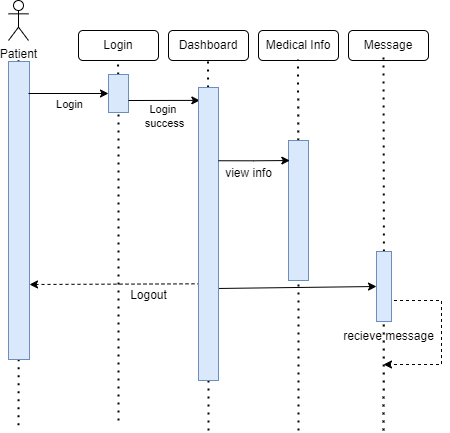

The diagram above was exported from draw.io. Its source (the exported page's mxGraphModel, read from the mxfile embedded in the PNG):
<mxGraphModel dx="794" dy="384" grid="1" gridSize="10" guides="1" tooltips="1" connect="1" arrows="1" fold="1" page="1" pageScale="1" pageWidth="850" pageHeight="1100" math="0" shadow="0">
  <root>
    <mxCell id="0" />
    <mxCell id="1" parent="0" />
    <mxCell id="0fbaRATL9cyGBz52kpNf-3" value="Patient" style="shape=umlActor;verticalLabelPosition=bottom;verticalAlign=top;html=1;outlineConnect=0;" vertex="1" parent="1">
      <mxGeometry x="50" y="20" width="20" height="40" as="geometry" />
    </mxCell>
    <mxCell id="0fbaRATL9cyGBz52kpNf-7" value="Login" style="rounded=1;whiteSpace=wrap;html=1;" vertex="1" parent="1">
      <mxGeometry x="120" y="50" width="80" height="30" as="geometry" />
    </mxCell>
    <mxCell id="0fbaRATL9cyGBz52kpNf-11" value="Dashboard" style="rounded=1;whiteSpace=wrap;html=1;" vertex="1" parent="1">
      <mxGeometry x="210" y="50" width="80" height="30" as="geometry" />
    </mxCell>
    <mxCell id="0fbaRATL9cyGBz52kpNf-12" value="Medical Info" style="rounded=1;whiteSpace=wrap;html=1;" vertex="1" parent="1">
      <mxGeometry x="300" y="50" width="80" height="30" as="geometry" />
    </mxCell>
    <mxCell id="0fbaRATL9cyGBz52kpNf-13" value="Message" style="rounded=1;whiteSpace=wrap;html=1;" vertex="1" parent="1">
      <mxGeometry x="390" y="50" width="80" height="30" as="geometry" />
    </mxCell>
    <mxCell id="0fbaRATL9cyGBz52kpNf-14" value="" style="endArrow=none;dashed=1;html=1;dashPattern=1 3;strokeWidth=2;rounded=0;" edge="1" parent="1" source="0fbaRATL9cyGBz52kpNf-19">
      <mxGeometry width="50" height="50" relative="1" as="geometry">
        <mxPoint x="60" y="320" as="sourcePoint" />
        <mxPoint x="60" y="80" as="targetPoint" />
      </mxGeometry>
    </mxCell>
    <mxCell id="0fbaRATL9cyGBz52kpNf-15" value="" style="endArrow=none;dashed=1;html=1;dashPattern=1 3;strokeWidth=2;rounded=0;" edge="1" parent="1" source="0fbaRATL9cyGBz52kpNf-32">
      <mxGeometry width="50" height="50" relative="1" as="geometry">
        <mxPoint x="159.5" y="320" as="sourcePoint" />
        <mxPoint x="159.5" y="80" as="targetPoint" />
      </mxGeometry>
    </mxCell>
    <mxCell id="0fbaRATL9cyGBz52kpNf-16" value="" style="endArrow=none;dashed=1;html=1;dashPattern=1 3;strokeWidth=2;rounded=0;" edge="1" parent="1" source="0fbaRATL9cyGBz52kpNf-35">
      <mxGeometry width="50" height="50" relative="1" as="geometry">
        <mxPoint x="250" y="450" as="sourcePoint" />
        <mxPoint x="249.5" y="80" as="targetPoint" />
      </mxGeometry>
    </mxCell>
    <mxCell id="0fbaRATL9cyGBz52kpNf-17" value="" style="endArrow=none;dashed=1;html=1;dashPattern=1 3;strokeWidth=2;rounded=0;" edge="1" parent="1" source="0fbaRATL9cyGBz52kpNf-41">
      <mxGeometry width="50" height="50" relative="1" as="geometry">
        <mxPoint x="339.5" y="319" as="sourcePoint" />
        <mxPoint x="339.5" y="79" as="targetPoint" />
      </mxGeometry>
    </mxCell>
    <mxCell id="0fbaRATL9cyGBz52kpNf-18" value="" style="endArrow=none;dashed=1;html=1;dashPattern=1 3;strokeWidth=2;rounded=0;" edge="1" parent="1" source="0fbaRATL9cyGBz52kpNf-43">
      <mxGeometry width="50" height="50" relative="1" as="geometry">
        <mxPoint x="425" y="316" as="sourcePoint" />
        <mxPoint x="425" y="76" as="targetPoint" />
      </mxGeometry>
    </mxCell>
    <mxCell id="0fbaRATL9cyGBz52kpNf-20" value="" style="endArrow=none;dashed=1;html=1;dashPattern=1 3;strokeWidth=2;rounded=0;" edge="1" parent="1" target="0fbaRATL9cyGBz52kpNf-19">
      <mxGeometry width="50" height="50" relative="1" as="geometry">
        <mxPoint x="60" y="444.66668701171875" as="sourcePoint" />
        <mxPoint x="60" y="80" as="targetPoint" />
      </mxGeometry>
    </mxCell>
    <mxCell id="0fbaRATL9cyGBz52kpNf-19" value="" style="rounded=1;whiteSpace=wrap;html=1;fillColor=#dae8fc;strokeColor=#6c8ebf;arcSize=0;" vertex="1" parent="1">
      <mxGeometry x="50" y="81" width="21" height="298" as="geometry" />
    </mxCell>
    <mxCell id="0fbaRATL9cyGBz52kpNf-29" value="" style="endArrow=classic;html=1;rounded=0;entryX=0;entryY=0.5;entryDx=0;entryDy=0;" edge="1" parent="1" target="0fbaRATL9cyGBz52kpNf-32">
      <mxGeometry relative="1" as="geometry">
        <mxPoint x="70" y="113" as="sourcePoint" />
        <mxPoint x="160" y="114" as="targetPoint" />
      </mxGeometry>
    </mxCell>
    <mxCell id="0fbaRATL9cyGBz52kpNf-30" value="Login" style="edgeLabel;resizable=0;html=1;;align=center;verticalAlign=middle;" connectable="0" vertex="1" parent="0fbaRATL9cyGBz52kpNf-29">
      <mxGeometry relative="1" as="geometry">
        <mxPoint y="10" as="offset" />
      </mxGeometry>
    </mxCell>
    <mxCell id="0fbaRATL9cyGBz52kpNf-48" value="Login&amp;nbsp;&lt;div&gt;success&lt;/div&gt;" style="edgeLabel;resizable=0;html=1;;align=center;verticalAlign=middle;" connectable="0" vertex="1" parent="0fbaRATL9cyGBz52kpNf-29">
      <mxGeometry relative="1" as="geometry">
        <mxPoint x="95" y="22" as="offset" />
      </mxGeometry>
    </mxCell>
    <mxCell id="0fbaRATL9cyGBz52kpNf-33" value="" style="endArrow=none;dashed=1;html=1;dashPattern=1 3;strokeWidth=2;rounded=0;" edge="1" parent="1" target="0fbaRATL9cyGBz52kpNf-32">
      <mxGeometry width="50" height="50" relative="1" as="geometry">
        <mxPoint x="160" y="440" as="sourcePoint" />
        <mxPoint x="159.5" y="80" as="targetPoint" />
      </mxGeometry>
    </mxCell>
    <mxCell id="0fbaRATL9cyGBz52kpNf-32" value="" style="rounded=0;whiteSpace=wrap;html=1;fillColor=#dae8fc;strokeColor=#6c8ebf;arcSize=0;" vertex="1" parent="1">
      <mxGeometry x="150" y="94" width="20" height="38" as="geometry" />
    </mxCell>
    <mxCell id="0fbaRATL9cyGBz52kpNf-49" style="rounded=0;orthogonalLoop=1;jettySize=auto;html=1;exitX=0.1;exitY=0.67;exitDx=0;exitDy=0;exitPerimeter=0;dashed=1;" edge="1" parent="1" source="0fbaRATL9cyGBz52kpNf-35">
      <mxGeometry relative="1" as="geometry">
        <mxPoint x="71" y="304" as="targetPoint" />
      </mxGeometry>
    </mxCell>
    <mxCell id="0fbaRATL9cyGBz52kpNf-42" value="" style="endArrow=none;dashed=1;html=1;dashPattern=1 3;strokeWidth=2;rounded=0;" edge="1" parent="1" target="0fbaRATL9cyGBz52kpNf-41">
      <mxGeometry width="50" height="50" relative="1" as="geometry">
        <mxPoint x="340" y="450" as="sourcePoint" />
        <mxPoint x="339.5" y="79" as="targetPoint" />
      </mxGeometry>
    </mxCell>
    <mxCell id="0fbaRATL9cyGBz52kpNf-41" value="" style="rounded=1;whiteSpace=wrap;html=1;fillColor=#dae8fc;strokeColor=#6c8ebf;arcSize=0;" vertex="1" parent="1">
      <mxGeometry x="330" y="160" width="20" height="140" as="geometry" />
    </mxCell>
    <mxCell id="0fbaRATL9cyGBz52kpNf-46" value="" style="endArrow=none;dashed=1;html=1;dashPattern=1 3;strokeWidth=2;rounded=0;" edge="1" parent="1" target="0fbaRATL9cyGBz52kpNf-43">
      <mxGeometry width="50" height="50" relative="1" as="geometry">
        <mxPoint x="425" y="450" as="sourcePoint" />
        <mxPoint x="425" y="76" as="targetPoint" />
      </mxGeometry>
    </mxCell>
    <mxCell id="0fbaRATL9cyGBz52kpNf-60" style="edgeStyle=orthogonalEdgeStyle;rounded=0;orthogonalLoop=1;jettySize=auto;html=1;exitX=1;exitY=0.75;exitDx=0;exitDy=0;dashed=1;" edge="1" parent="1" source="0fbaRATL9cyGBz52kpNf-43">
      <mxGeometry relative="1" as="geometry">
        <mxPoint x="425" y="384" as="targetPoint" />
        <mxPoint x="455" y="320" as="sourcePoint" />
        <Array as="points">
          <mxPoint x="433" y="320" />
          <mxPoint x="483" y="320" />
          <mxPoint x="483" y="384" />
        </Array>
      </mxGeometry>
    </mxCell>
    <mxCell id="0fbaRATL9cyGBz52kpNf-43" value="" style="rounded=1;whiteSpace=wrap;html=1;fillColor=#dae8fc;strokeColor=#6c8ebf;arcSize=0;" vertex="1" parent="1">
      <mxGeometry x="418" y="271" width="15" height="70" as="geometry" />
    </mxCell>
    <mxCell id="0fbaRATL9cyGBz52kpNf-47" style="rounded=0;orthogonalLoop=1;jettySize=auto;html=1;entryX=0.067;entryY=0.044;entryDx=0;entryDy=0;entryPerimeter=0;" edge="1" parent="1" target="0fbaRATL9cyGBz52kpNf-35">
      <mxGeometry relative="1" as="geometry">
        <mxPoint x="170" y="120" as="sourcePoint" />
        <mxPoint x="230" y="119" as="targetPoint" />
      </mxGeometry>
    </mxCell>
    <mxCell id="0fbaRATL9cyGBz52kpNf-50" value="Logout" style="text;html=1;align=center;verticalAlign=middle;resizable=0;points=[];autosize=1;strokeColor=none;fillColor=none;" vertex="1" parent="1">
      <mxGeometry x="160" y="300" width="60" height="30" as="geometry" />
    </mxCell>
    <mxCell id="0fbaRATL9cyGBz52kpNf-56" value="" style="endArrow=none;dashed=1;html=1;dashPattern=1 3;strokeWidth=2;rounded=0;" edge="1" parent="1" target="0fbaRATL9cyGBz52kpNf-35">
      <mxGeometry width="50" height="50" relative="1" as="geometry">
        <mxPoint x="250" y="450" as="sourcePoint" />
        <mxPoint x="249.5" y="80" as="targetPoint" />
      </mxGeometry>
    </mxCell>
    <mxCell id="0fbaRATL9cyGBz52kpNf-59" style="rounded=0;orthogonalLoop=1;jettySize=auto;html=1;exitX=0.867;exitY=0.686;exitDx=0;exitDy=0;entryX=0;entryY=0.5;entryDx=0;entryDy=0;exitPerimeter=0;" edge="1" parent="1" source="0fbaRATL9cyGBz52kpNf-35" target="0fbaRATL9cyGBz52kpNf-43">
      <mxGeometry relative="1" as="geometry" />
    </mxCell>
    <mxCell id="0fbaRATL9cyGBz52kpNf-35" value="" style="rounded=1;whiteSpace=wrap;html=1;fillColor=#dae8fc;strokeColor=#6c8ebf;arcSize=0;" vertex="1" parent="1">
      <mxGeometry x="240" y="107" width="20" height="293" as="geometry" />
    </mxCell>
    <mxCell id="0fbaRATL9cyGBz52kpNf-61" style="edgeStyle=orthogonalEdgeStyle;rounded=0;orthogonalLoop=1;jettySize=auto;html=1;exitX=1;exitY=0.25;exitDx=0;exitDy=0;entryX=0.067;entryY=0.143;entryDx=0;entryDy=0;entryPerimeter=0;" edge="1" parent="1" source="0fbaRATL9cyGBz52kpNf-35" target="0fbaRATL9cyGBz52kpNf-41">
      <mxGeometry relative="1" as="geometry" />
    </mxCell>
    <mxCell id="0fbaRATL9cyGBz52kpNf-62" value="view info" style="text;html=1;align=center;verticalAlign=middle;resizable=0;points=[];autosize=1;strokeColor=none;fillColor=none;" vertex="1" parent="1">
      <mxGeometry x="255" y="178" width="70" height="30" as="geometry" />
    </mxCell>
    <mxCell id="0fbaRATL9cyGBz52kpNf-63" value="recieve message" style="text;html=1;align=center;verticalAlign=middle;resizable=0;points=[];autosize=1;strokeColor=none;fillColor=none;" vertex="1" parent="1">
      <mxGeometry x="375" y="341" width="110" height="30" as="geometry" />
    </mxCell>
  </root>
</mxGraphModel>